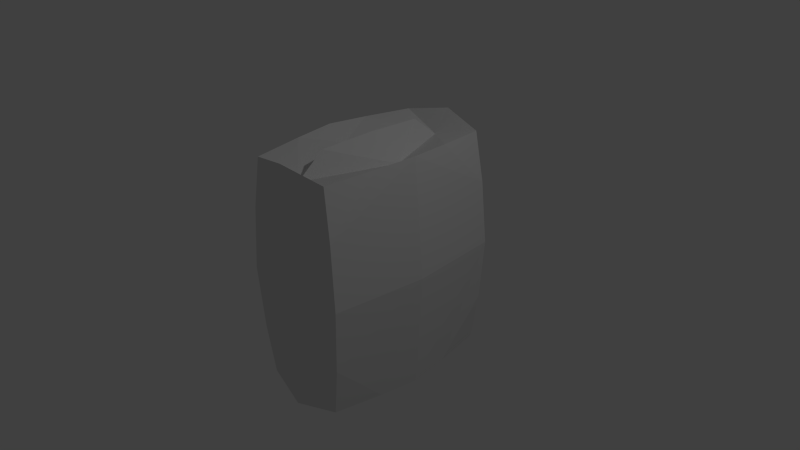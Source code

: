 # Source: feedbag.blend  (saved by Blender 2.76.0; exported with 4.5.12 LTS)
import bpy
from mathutils import Matrix  # noqa: F401  (used for matrix-valued properties, if any)

bpy.ops.wm.read_factory_settings(use_empty=True)
scene = bpy.context.scene
scene.name = 'Scene'

# ---- collections
col_collection_1 = bpy.data.collections.new('Collection 1'); scene.collection.children.link(col_collection_1)

# ---- materials (node trees are filled in below, after node groups)
mat_material = bpy.data.materials.new('Material')
mat_material.alpha_threshold = 0.0
mat_material.use_transparent_shadow = False
mat_material.roughness = 0.5
mat_material.line_color = (0.0, 0.0, 0.0, 1.0)

# ---- material node trees

# ---- world
world_world = bpy.data.worlds.new('World'); scene.world = world_world
world_world.color = (0.05088, 0.05088, 0.05088)
world_world.use_sun_shadow = False
world_world.sun_shadow_jitter_overblur = 0.0
world_world.cycles.sampling_method = 'MANUAL'
world_world.cycles.sample_map_resolution = 256

# ---- cameras
cam_camera = bpy.data.cameras.new('Camera')
cam_camera.clip_end = 100.0
cam_camera.lens = 35.0
cam_camera.sensor_width = 32.0
cam_camera.sensor_height = 18.0
cam_camera.ortho_scale = 7.314
cam_camera.dof.focus_distance = 0.0
cam_camera.dof.aperture_fstop = 128.0

# ---- lights
light_lamp = bpy.data.lights.new('Lamp', 'POINT')
light_lamp.transmission_factor = 0.0
light_lamp.cutoff_distance = 30.0
light_lamp.energy = 100.0
light_lamp.shadow_buffer_clip_start = 1.001
light_lamp.shadow_soft_size = 0.1
light_lamp.shadow_maximum_resolution = 0.006
light_lamp.use_absolute_resolution = True
light_lamp.cycles.use_multiple_importance_sampling = False

# ---- meshes
me_cube = bpy.data.meshes.new('Cube')
me_cube.from_pydata([(0.6104, 1.221, -1.521), (0.6104, -1.221, -1.521), (-0.6104, -1.221, -1.521), (-0.6104, 1.221, -1.521), (0.6104, 1.221, 1.521), (0.6104, -1.221, 1.521), (-0.6104, -1.221, 1.521), (-0.6104, 1.221, 1.521), (0.7753, 0.0, -1.575), (0.7753, 1.275, -2.98e-08), (0.7753, -1.275, 2.98e-08), (-0.7753, 2.138e-07, -1.575), (-0.7753, -1.275, 0.0), (-0.7753, 1.275, -2.98e-08), (0.7753, -4.153e-07, 1.575), (-0.7753, 1.542e-07, 1.575), (-0.8931, 2.07e-07, 0.0), (0.8931, -2.07e-07, 0.0), (0.7125, -0.5495, -1.552), (7.122e-08, 1.347, -1.647), (0.7125, 1.252, 0.8495), (-3.558e-08, -1.347, -1.647), (0.7125, -1.252, 0.8495), (-0.7125, 0.5495, -1.552), (-0.7125, -1.252, 0.8495), (-0.7125, 1.252, 0.8495), (0.7125, -0.5495, 1.552), (9.258e-08, 1.347, 1.647), (-2.001e-07, -1.347, 1.647), (-0.7125, 0.5495, 1.552), (0.7125, 0.5495, -1.552), (0.7125, 1.252, -0.8495), (0.7125, -1.252, -0.8495), (-0.7125, -0.5495, -1.552), (-0.7125, -1.252, -0.8495), (-0.7125, 1.252, -0.8495), (0.7125, 0.5495, 1.552), (-0.7125, -0.5495, 1.552), (3.334e-08, 1.577, -2.98e-08), (-7.386e-08, -1.577, 0.0), (0.0, -1.306e-07, 1.67), (0.0, 1.069e-07, -1.877), (4.207e-08, 0.6547, -1.789), (-2.461e-08, 1.109, 1.352), (-4.906e-08, -1.489, -0.9547), (4.906e-08, 1.489, 0.9547), (6.66e-08, 1.489, -0.9547), (-5.606e-08, -1.489, 0.9547), (-1.445e-07, -1.109, 1.352), (-4.207e-08, -0.6547, -1.789), (0.4854, -2.729e-07, 1.398), (-0.4854, 1.182e-08, 1.398), (-7.191e-08, 0.7412, 1.648), (-1.318e-07, -0.7412, 1.648)], [], [(49, 21, 2, 33), (43, 51, 52), (22, 26, 5), (47, 28, 6, 24), (25, 29, 7), (46, 19, 3, 35), (45, 38, 13, 25), (23, 35, 3), (34, 12, 16, 11, 33), (24, 6, 37), (44, 39, 12, 34), (18, 32, 1), (31, 9, 17, 8, 30), (20, 4, 36), (26, 50, 48), (42, 41, 11, 23), (19, 42, 23, 3), (0, 30, 42, 19), (30, 8, 41, 42), (48, 51, 37), (48, 50, 53), (48, 53, 51), (9, 20, 36, 14, 17), (0, 31, 30), (8, 17, 10, 32, 18), (21, 44, 34, 2), (1, 32, 44, 21), (32, 10, 39, 44), (12, 24, 37, 15, 16), (2, 34, 33), (11, 16, 13, 35, 23), (27, 45, 25, 7), (4, 20, 45, 27), (20, 9, 38, 45), (38, 46, 35, 13), (9, 31, 46, 38), (31, 0, 19, 46), (16, 15, 29, 25, 13), (39, 47, 24, 12), (10, 22, 47, 39), (22, 5, 28, 47), (17, 14, 26, 22, 10), (50, 43, 52), (43, 29, 51), (36, 43, 50), (41, 49, 33, 11), (8, 18, 49, 41), (18, 1, 21, 49), (50, 26, 14), (14, 36, 50), (29, 15, 51), (15, 37, 51), (37, 6, 48), (26, 48, 5), (7, 29, 43), (36, 4, 43), (27, 43, 4), (7, 43, 27), (28, 48, 6), (28, 5, 48), (40, 52, 51), (52, 40, 50), (50, 40, 53), (51, 53, 40)])
_uv = me_cube.uv_layers.new(name='UVMap')
_uv.uv.foreach_set('vector', [0.85, 0.8763, 0.8503, 0.9942, 0.744, 0.9767, 0.7242, 0.8633, 0.8444, 0.477, 0.753, 0.2684, 0.8444, 0.4079, 0.5147, 0.5043, 0.6548, 0.3712, 0.6487, 0.4984, 0.5375, 0.6902, 0.6751, 0.6902, 0.65, 0.5689, 0.5166, 0.5487, 0.5147, 0.5043, 0.6548, 0.3712, 0.6487, 0.4984, 0.1584, 0.6902, 0.02084, 0.6902, 0.04596, 0.5689, 0.1793, 0.5487, 0.5375, 0.6902, 0.348, 0.6902, 0.348, 0.5362, 0.5166, 0.5487, 0.03567, 0.3712, 0.1758, 0.5043, 0.04185, 0.4984, 0.1758, 0.02971, 0.3453, 0.02526, 0.3453, 0.267, 0.03099, 0.267, 0.03567, 0.1628, 0.5147, 0.02971, 0.6487, 0.03558, 0.6548, 0.1628, 0.1584, 0.6902, 0.348, 0.6902, 0.348, 0.5362, 0.1793, 0.5487, 0.03567, 0.3712, 0.1758, 0.5043, 0.04185, 0.4984, 0.1758, 0.02971, 0.3453, 0.02526, 0.3453, 0.267, 0.03099, 0.267, 0.03567, 0.1628, 0.5147, 0.02971, 0.6487, 0.03558, 0.6548, 0.1628, 0.9785, 0.1649, 0.9358, 0.2684, 0.8444, 0.05967, 0.8496, 0.6632, 0.8498, 0.7698, 0.7141, 0.77, 0.7239, 0.6768, 0.8494, 0.5454, 0.8496, 0.6632, 0.7239, 0.6768, 0.7432, 0.5632, 0.9556, 0.5628, 0.9754, 0.6763, 0.8496, 0.6632, 0.8494, 0.5454, 0.9754, 0.6763, 0.9856, 0.7695, 0.8498, 0.7698, 0.8496, 0.6632, 0.8444, 0.05967, 0.753, 0.2684, 0.7103, 0.1649, 0.8444, 0.05967, 0.9358, 0.2684, 0.8444, 0.1288, 0.8444, 0.05967, 0.8444, 0.1288, 0.753, 0.2684, 0.3453, 0.02526, 0.5147, 0.02971, 0.6548, 0.1628, 0.6595, 0.267, 0.3453, 0.267, 0.04185, 0.03558, 0.1758, 0.02971, 0.03567, 0.1628, 0.03099, 0.267, 0.3453, 0.267, 0.3453, 0.5087, 0.1758, 0.5043, 0.03567, 0.3712, 0.02084, 0.6902, 0.1584, 0.6902, 0.1793, 0.5487, 0.04596, 0.5689, 0.04596, 0.8114, 0.1793, 0.8316, 0.1584, 0.6902, 0.02084, 0.6902, 0.1793, 0.8316, 0.348, 0.8441, 0.348, 0.6902, 0.1584, 0.6902, 0.3453, 0.02526, 0.5147, 0.02971, 0.6548, 0.1628, 0.6595, 0.267, 0.3453, 0.267, 0.04185, 0.03558, 0.1758, 0.02971, 0.03567, 0.1628, 0.03099, 0.267, 0.3453, 0.267, 0.3453, 0.5087, 0.1758, 0.5043, 0.03567, 0.3712, 0.6751, 0.6902, 0.5375, 0.6902, 0.5166, 0.5487, 0.65, 0.5689, 0.65, 0.8114, 0.5166, 0.8316, 0.5375, 0.6902, 0.6751, 0.6902, 0.5166, 0.8316, 0.348, 0.8441, 0.348, 0.6902, 0.5375, 0.6902, 0.348, 0.6902, 0.1584, 0.6902, 0.1793, 0.5487, 0.348, 0.5362, 0.348, 0.8441, 0.1793, 0.8316, 0.1584, 0.6902, 0.348, 0.6902, 0.1793, 0.8316, 0.04596, 0.8114, 0.02084, 0.6902, 0.1584, 0.6902, 0.3453, 0.267, 0.6595, 0.267, 0.6548, 0.3712, 0.5147, 0.5043, 0.3453, 0.5087, 0.348, 0.6902, 0.5375, 0.6902, 0.5166, 0.5487, 0.348, 0.5362, 0.348, 0.8441, 0.5166, 0.8316, 0.5375, 0.6902, 0.348, 0.6902, 0.5166, 0.8316, 0.65, 0.8114, 0.6751, 0.6902, 0.5375, 0.6902, 0.3453, 0.267, 0.6595, 0.267, 0.6548, 0.3712, 0.5147, 0.5043, 0.3453, 0.5087, 0.9358, 0.2684, 0.8444, 0.477, 0.8444, 0.4079, 0.8444, 0.477, 0.7103, 0.3718, 0.753, 0.2684, 0.9785, 0.3718, 0.8444, 0.477, 0.9358, 0.2684, 0.8498, 0.7698, 0.85, 0.8763, 0.7242, 0.8633, 0.7141, 0.77, 0.9856, 0.7695, 0.9758, 0.8628, 0.85, 0.8763, 0.8498, 0.7698, 0.9758, 0.8628, 0.9564, 0.9763, 0.8503, 0.9942, 0.85, 0.8763, 0.9358, 0.2684, 0.9785, 0.1649, 0.9904, 0.2684, 0.9904, 0.2684, 0.9785, 0.3718, 0.9358, 0.2684, 0.7103, 0.3718, 0.6985, 0.2684, 0.753, 0.2684, 0.6985, 0.2684, 0.7103, 0.1649, 0.753, 0.2684, 0.7103, 0.1649, 0.7295, 0.03852, 0.8444, 0.05967, 0.9785, 0.1649, 0.8444, 0.05967, 0.9593, 0.03852, 0.7295, 0.4982, 0.7103, 0.3718, 0.8444, 0.477, 0.9785, 0.3718, 0.9593, 0.4982, 0.8444, 0.477, 0.8444, 0.522, 0.8444, 0.477, 0.9593, 0.4982, 0.7295, 0.4982, 0.8444, 0.477, 0.8444, 0.522, 0.8444, 0.0147, 0.8444, 0.05967, 0.7295, 0.03852, 0.8444, 0.0147, 0.9593, 0.03852, 0.8444, 0.05967, 0.8444, 0.2684, 0.8444, 0.4079, 0.753, 0.2684, 0.8444, 0.4079, 0.8444, 0.2684, 0.9358, 0.2684, 0.9358, 0.2684, 0.8444, 0.2684, 0.8444, 0.1288, 0.753, 0.2684, 0.8444, 0.1288, 0.8444, 0.2684])
me_cube.materials.append(mat_material)
me_cube.use_remesh_preserve_volume = False
me_cube.use_remesh_preserve_attributes = False
me_cube.use_mirror_vertex_groups = False
me_cube.update()

# ---- objects
ob_cube = bpy.data.objects.new('Cube', me_cube)
ob_lamp = bpy.data.objects.new('Lamp', light_lamp)
ob_camera = bpy.data.objects.new('Camera', cam_camera)

# ---- transforms, parenting, visibility, modifiers, constraints
ob_cube.location = (0.0, 0.0, 0.0)
ob_cube.lock_rotations_4d = False
ob_cube.empty_display_type = 'ARROWS'
ob_cube.lineart.crease_threshold = 0.0
ob_lamp.location = (4.076, 1.005, 5.904)
ob_lamp.rotation_euler = (0.6503, 0.05522, 1.866)
ob_lamp.lock_rotations_4d = False
ob_lamp.empty_display_type = 'ARROWS'
ob_lamp.color = (0.0, 0.0, 0.0, 0.0)
ob_lamp.lineart.crease_threshold = 0.0
ob_camera.location = (7.481, -6.508, 5.344)
ob_camera.rotation_euler = (1.109, 0.01082, 0.8149)
ob_camera.lock_rotations_4d = False
ob_camera.empty_display_type = 'ARROWS'
ob_camera.color = (0.0, 0.0, 0.0, 0.0)
ob_camera.display_type = 'WIRE'
ob_camera.lineart.crease_threshold = 0.0

# ---- collection membership
col_collection_1.objects.link(ob_cube)
col_collection_1.objects.link(ob_lamp)
col_collection_1.objects.link(ob_camera)

# ---- scene / render settings (as saved in the file)
scene.camera = ob_camera
scene.frame_start = 1; scene.frame_end = 250; scene.frame_set(1)
scene.render.engine = 'BLENDER_EEVEE_NEXT'
scene.render.resolution_percentage = 50
scene.render.dither_intensity = 0.0
scene.cycles.use_denoising = False
scene.cycles.samples = 10
scene.cycles.sampling_pattern = 'TABULATED_SOBOL'
scene.cycles.light_sampling_threshold = 0.0
scene.cycles.use_adaptive_sampling = False
scene.cycles.use_light_tree = False
scene.cycles.blur_glossy = 0.0
scene.cycles.pixel_filter_type = 'GAUSSIAN'
scene.cycles.sample_clamp_indirect = 0.0
scene.view_settings.view_transform = 'Standard'
bpy.context.view_layer.update()
